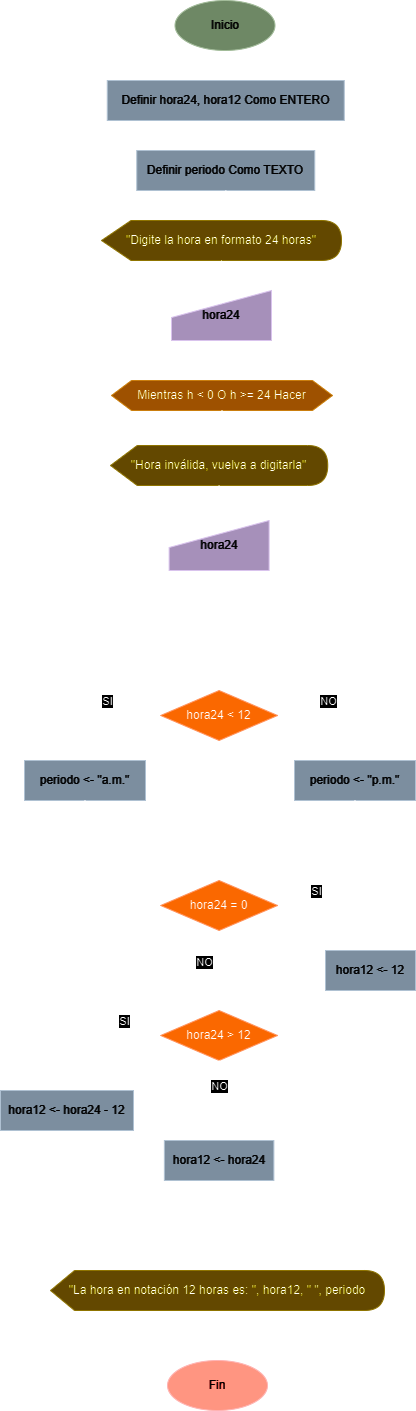

The diagram above was exported from draw.io. Its source (the exported page's mxGraphModel, read from the mxfile embedded in the PNG):
<mxGraphModel dx="1434" dy="778" grid="1" gridSize="10" guides="1" tooltips="1" connect="1" arrows="1" fold="1" page="1" pageScale="1" pageWidth="827" pageHeight="1169" math="0" shadow="0">
  <root>
    <mxCell id="WIyWlLk6GJQsqaUBKTNV-0" />
    <mxCell id="WIyWlLk6GJQsqaUBKTNV-1" parent="WIyWlLk6GJQsqaUBKTNV-0" />
    <mxCell id="Bq5ufTJWyIu3qPoHlMp0-13" value="" style="edgeStyle=orthogonalEdgeStyle;rounded=1;orthogonalLoop=1;jettySize=auto;html=1;endArrow=block;endFill=0;curved=0;" parent="WIyWlLk6GJQsqaUBKTNV-1" source="6T0aPnABVwvJQh0GG2uM-1" target="Bq5ufTJWyIu3qPoHlMp0-0" edge="1">
      <mxGeometry relative="1" as="geometry" />
    </mxCell>
    <mxCell id="6T0aPnABVwvJQh0GG2uM-1" value="Inicio" style="ellipse;whiteSpace=wrap;html=1;fillColor=#6d8764;fontColor=#ffffff;strokeColor=#3A5431;" parent="WIyWlLk6GJQsqaUBKTNV-1" vertex="1">
      <mxGeometry x="334.5" width="100" height="50" as="geometry" />
    </mxCell>
    <mxCell id="7Qf4hZECQGDTiLHNzmOI-1" value="&quot;Digite la hora en formato 24 horas&quot;" style="shape=display;whiteSpace=wrap;html=1;size=0.12291666666666666;fillColor=#e3c800;fontColor=#000000;strokeColor=#B09500;" parent="WIyWlLk6GJQsqaUBKTNV-1" vertex="1">
      <mxGeometry x="261" y="220" width="240" height="40" as="geometry" />
    </mxCell>
    <mxCell id="MgOIv0hci215ow9RauqZ-2" style="edgeStyle=orthogonalEdgeStyle;rounded=1;orthogonalLoop=1;jettySize=auto;html=1;entryX=0.5;entryY=0;entryDx=0;entryDy=0;endArrow=block;endFill=0;curved=0;" parent="WIyWlLk6GJQsqaUBKTNV-1" source="Bq5ufTJWyIu3qPoHlMp0-0" target="MgOIv0hci215ow9RauqZ-0" edge="1">
      <mxGeometry relative="1" as="geometry" />
    </mxCell>
    <mxCell id="Bq5ufTJWyIu3qPoHlMp0-0" value="Definir hora24, hora12 Como ENTERO" style="rounded=0;whiteSpace=wrap;html=1;fillColor=#647687;fontColor=#ffffff;strokeColor=#314354;" parent="WIyWlLk6GJQsqaUBKTNV-1" vertex="1">
      <mxGeometry x="266.76" y="80" width="237" height="40" as="geometry" />
    </mxCell>
    <mxCell id="929DOyBHeLOXPyP55CXc-21" style="edgeStyle=orthogonalEdgeStyle;rounded=1;orthogonalLoop=1;jettySize=auto;html=1;endArrow=block;endFill=0;entryX=0.5;entryY=0;entryDx=0;entryDy=0;entryPerimeter=0;curved=0;" parent="WIyWlLk6GJQsqaUBKTNV-1" source="Bq5ufTJWyIu3qPoHlMp0-5" target="m0Dtx5eAnxTEBOu29LAa-9" edge="1">
      <mxGeometry relative="1" as="geometry">
        <mxPoint x="494" y="760" as="targetPoint" />
        <Array as="points">
          <mxPoint x="564" y="395" />
          <mxPoint x="564" y="650" />
          <mxPoint x="379" y="650" />
        </Array>
      </mxGeometry>
    </mxCell>
    <mxCell id="Bq5ufTJWyIu3qPoHlMp0-5" value="Mientras&amp;nbsp;h &amp;lt; 0 O h &amp;gt;= 24 Hacer" style="shape=hexagon;perimeter=hexagonPerimeter2;whiteSpace=wrap;html=1;size=0.09049773755656108;fillColor=#f0a30a;fontColor=#000000;strokeColor=#BD7000;" parent="WIyWlLk6GJQsqaUBKTNV-1" vertex="1">
      <mxGeometry x="271" y="380" width="221" height="30" as="geometry" />
    </mxCell>
    <mxCell id="MgOIv0hci215ow9RauqZ-0" value="Definir periodo Como TEXTO" style="rounded=0;whiteSpace=wrap;html=1;fillColor=#647687;fontColor=#ffffff;strokeColor=#314354;" parent="WIyWlLk6GJQsqaUBKTNV-1" vertex="1">
      <mxGeometry x="296.26" y="150" width="178" height="40" as="geometry" />
    </mxCell>
    <mxCell id="929DOyBHeLOXPyP55CXc-17" style="edgeStyle=orthogonalEdgeStyle;rounded=1;orthogonalLoop=1;jettySize=auto;html=1;entryX=0;entryY=0.5;entryDx=0;entryDy=0;endArrow=block;endFill=0;exitX=0.5;exitY=1;exitDx=0;exitDy=0;curved=0;" parent="WIyWlLk6GJQsqaUBKTNV-1" target="Bq5ufTJWyIu3qPoHlMp0-5" edge="1" source="m0Dtx5eAnxTEBOu29LAa-6">
      <mxGeometry relative="1" as="geometry">
        <mxPoint x="374" y="960" as="sourcePoint" />
        <Array as="points">
          <mxPoint x="379" y="620" />
          <mxPoint x="204" y="620" />
          <mxPoint x="204" y="395" />
        </Array>
      </mxGeometry>
    </mxCell>
    <mxCell id="m0Dtx5eAnxTEBOu29LAa-5" style="edgeStyle=orthogonalEdgeStyle;rounded=1;orthogonalLoop=1;jettySize=auto;html=1;endArrow=block;endFill=0;curved=0;" edge="1" parent="WIyWlLk6GJQsqaUBKTNV-1" source="m0Dtx5eAnxTEBOu29LAa-0" target="Bq5ufTJWyIu3qPoHlMp0-5">
      <mxGeometry relative="1" as="geometry" />
    </mxCell>
    <mxCell id="m0Dtx5eAnxTEBOu29LAa-0" value="hora24" style="html=1;strokeWidth=1;shape=manualInput;whiteSpace=wrap;rounded=1;size=27;arcSize=0;fillColor=#76608a;fontColor=#ffffff;strokeColor=#432D57;" vertex="1" parent="WIyWlLk6GJQsqaUBKTNV-1">
      <mxGeometry x="331" y="290" width="100" height="50" as="geometry" />
    </mxCell>
    <mxCell id="m0Dtx5eAnxTEBOu29LAa-1" value="&quot;Hora inválida, vuelva a digitarla&quot;" style="shape=display;whiteSpace=wrap;html=1;size=0.12291666666666666;fillColor=#e3c800;fontColor=#000000;strokeColor=#B09500;" vertex="1" parent="WIyWlLk6GJQsqaUBKTNV-1">
      <mxGeometry x="270" y="445" width="217.24" height="40" as="geometry" />
    </mxCell>
    <mxCell id="m0Dtx5eAnxTEBOu29LAa-2" style="edgeStyle=orthogonalEdgeStyle;rounded=1;orthogonalLoop=1;jettySize=auto;html=1;entryX=0;entryY=0;entryDx=111.97120833333334;entryDy=0;entryPerimeter=0;endArrow=block;endFill=0;curved=0;" edge="1" parent="WIyWlLk6GJQsqaUBKTNV-1" source="Bq5ufTJWyIu3qPoHlMp0-5" target="m0Dtx5eAnxTEBOu29LAa-1">
      <mxGeometry relative="1" as="geometry" />
    </mxCell>
    <mxCell id="m0Dtx5eAnxTEBOu29LAa-3" style="edgeStyle=orthogonalEdgeStyle;rounded=1;orthogonalLoop=1;jettySize=auto;html=1;entryX=0;entryY=0;entryDx=124.75;entryDy=0;entryPerimeter=0;endArrow=block;endFill=0;curved=0;" edge="1" parent="WIyWlLk6GJQsqaUBKTNV-1" source="MgOIv0hci215ow9RauqZ-0" target="7Qf4hZECQGDTiLHNzmOI-1">
      <mxGeometry relative="1" as="geometry" />
    </mxCell>
    <mxCell id="m0Dtx5eAnxTEBOu29LAa-4" style="edgeStyle=orthogonalEdgeStyle;rounded=1;orthogonalLoop=1;jettySize=auto;html=1;entryX=0.501;entryY=0.274;entryDx=0;entryDy=0;entryPerimeter=0;endArrow=block;endFill=0;curved=0;" edge="1" parent="WIyWlLk6GJQsqaUBKTNV-1" source="7Qf4hZECQGDTiLHNzmOI-1" target="m0Dtx5eAnxTEBOu29LAa-0">
      <mxGeometry relative="1" as="geometry" />
    </mxCell>
    <mxCell id="m0Dtx5eAnxTEBOu29LAa-6" value="hora24" style="html=1;strokeWidth=1;shape=manualInput;whiteSpace=wrap;rounded=1;size=27;arcSize=0;fillColor=#76608a;fontColor=#ffffff;strokeColor=#432D57;" vertex="1" parent="WIyWlLk6GJQsqaUBKTNV-1">
      <mxGeometry x="328.62" y="520" width="100" height="50" as="geometry" />
    </mxCell>
    <mxCell id="m0Dtx5eAnxTEBOu29LAa-7" style="edgeStyle=orthogonalEdgeStyle;rounded=1;orthogonalLoop=1;jettySize=auto;html=1;entryX=0.5;entryY=0.257;entryDx=0;entryDy=0;entryPerimeter=0;endArrow=block;endFill=0;curved=0;" edge="1" parent="WIyWlLk6GJQsqaUBKTNV-1" source="m0Dtx5eAnxTEBOu29LAa-1" target="m0Dtx5eAnxTEBOu29LAa-6">
      <mxGeometry relative="1" as="geometry">
        <mxPoint x="382" y="530" as="targetPoint" />
      </mxGeometry>
    </mxCell>
    <mxCell id="m0Dtx5eAnxTEBOu29LAa-12" style="edgeStyle=orthogonalEdgeStyle;rounded=1;orthogonalLoop=1;jettySize=auto;html=1;entryX=0.5;entryY=0;entryDx=0;entryDy=0;curved=0;endArrow=block;endFill=0;" edge="1" parent="WIyWlLk6GJQsqaUBKTNV-1" source="m0Dtx5eAnxTEBOu29LAa-9" target="m0Dtx5eAnxTEBOu29LAa-10">
      <mxGeometry relative="1" as="geometry" />
    </mxCell>
    <mxCell id="m0Dtx5eAnxTEBOu29LAa-14" value="SI" style="edgeLabel;html=1;align=center;verticalAlign=middle;resizable=0;points=[];" vertex="1" connectable="0" parent="m0Dtx5eAnxTEBOu29LAa-12">
      <mxGeometry x="-0.1244" relative="1" as="geometry">
        <mxPoint x="-1" y="-15" as="offset" />
      </mxGeometry>
    </mxCell>
    <mxCell id="m0Dtx5eAnxTEBOu29LAa-13" style="edgeStyle=orthogonalEdgeStyle;rounded=1;orthogonalLoop=1;jettySize=auto;html=1;entryX=0.5;entryY=0;entryDx=0;entryDy=0;curved=0;endArrow=block;endFill=0;" edge="1" parent="WIyWlLk6GJQsqaUBKTNV-1" source="m0Dtx5eAnxTEBOu29LAa-9" target="m0Dtx5eAnxTEBOu29LAa-11">
      <mxGeometry relative="1" as="geometry" />
    </mxCell>
    <mxCell id="m0Dtx5eAnxTEBOu29LAa-15" value="NO" style="edgeLabel;html=1;align=center;verticalAlign=middle;resizable=0;points=[];" vertex="1" connectable="0" parent="m0Dtx5eAnxTEBOu29LAa-13">
      <mxGeometry x="-0.2607" y="-4" relative="1" as="geometry">
        <mxPoint x="5" y="-19" as="offset" />
      </mxGeometry>
    </mxCell>
    <mxCell id="m0Dtx5eAnxTEBOu29LAa-9" value="hora24 &amp;lt; 12" style="strokeWidth=1;html=1;shape=mxgraph.flowchart.decision;whiteSpace=wrap;fillColor=#fa6800;fontColor=#000000;strokeColor=#C73500;" vertex="1" parent="WIyWlLk6GJQsqaUBKTNV-1">
      <mxGeometry x="320.16" y="690" width="116.92" height="50" as="geometry" />
    </mxCell>
    <mxCell id="m0Dtx5eAnxTEBOu29LAa-10" value="periodo &amp;lt;- &quot;a.m.&quot;" style="rounded=0;whiteSpace=wrap;html=1;fillColor=#647687;fontColor=#ffffff;strokeColor=#314354;" vertex="1" parent="WIyWlLk6GJQsqaUBKTNV-1">
      <mxGeometry x="184" y="760" width="121" height="40" as="geometry" />
    </mxCell>
    <mxCell id="m0Dtx5eAnxTEBOu29LAa-11" value="periodo &amp;lt;- &quot;p.m.&quot;" style="rounded=0;whiteSpace=wrap;html=1;fillColor=#647687;fontColor=#ffffff;strokeColor=#314354;" vertex="1" parent="WIyWlLk6GJQsqaUBKTNV-1">
      <mxGeometry x="454" y="760" width="121" height="40" as="geometry" />
    </mxCell>
    <mxCell id="m0Dtx5eAnxTEBOu29LAa-21" style="edgeStyle=orthogonalEdgeStyle;rounded=1;orthogonalLoop=1;jettySize=auto;html=1;endArrow=block;endFill=0;curved=0;" edge="1" parent="WIyWlLk6GJQsqaUBKTNV-1" source="m0Dtx5eAnxTEBOu29LAa-16" target="m0Dtx5eAnxTEBOu29LAa-20">
      <mxGeometry relative="1" as="geometry" />
    </mxCell>
    <mxCell id="m0Dtx5eAnxTEBOu29LAa-32" value="NO" style="edgeLabel;html=1;align=center;verticalAlign=middle;resizable=0;points=[];" vertex="1" connectable="0" parent="m0Dtx5eAnxTEBOu29LAa-21">
      <mxGeometry x="-0.5125" relative="1" as="geometry">
        <mxPoint x="-15" y="11" as="offset" />
      </mxGeometry>
    </mxCell>
    <mxCell id="m0Dtx5eAnxTEBOu29LAa-22" style="edgeStyle=orthogonalEdgeStyle;rounded=1;orthogonalLoop=1;jettySize=auto;html=1;curved=0;endArrow=block;endFill=0;" edge="1" parent="WIyWlLk6GJQsqaUBKTNV-1" source="m0Dtx5eAnxTEBOu29LAa-16" target="m0Dtx5eAnxTEBOu29LAa-19">
      <mxGeometry relative="1" as="geometry" />
    </mxCell>
    <mxCell id="m0Dtx5eAnxTEBOu29LAa-35" value="SI" style="edgeLabel;html=1;align=center;verticalAlign=middle;resizable=0;points=[];" vertex="1" connectable="0" parent="m0Dtx5eAnxTEBOu29LAa-22">
      <mxGeometry x="-0.513" relative="1" as="geometry">
        <mxPoint x="4" y="-15" as="offset" />
      </mxGeometry>
    </mxCell>
    <mxCell id="m0Dtx5eAnxTEBOu29LAa-16" value="hora24 = 0" style="strokeWidth=1;html=1;shape=mxgraph.flowchart.decision;whiteSpace=wrap;fillColor=#fa6800;fontColor=#000000;strokeColor=#C73500;" vertex="1" parent="WIyWlLk6GJQsqaUBKTNV-1">
      <mxGeometry x="320.16" y="880" width="116.92" height="50" as="geometry" />
    </mxCell>
    <mxCell id="m0Dtx5eAnxTEBOu29LAa-17" style="edgeStyle=orthogonalEdgeStyle;rounded=1;orthogonalLoop=1;jettySize=auto;html=1;entryX=0.5;entryY=0;entryDx=0;entryDy=0;entryPerimeter=0;curved=0;endArrow=block;endFill=0;" edge="1" parent="WIyWlLk6GJQsqaUBKTNV-1" source="m0Dtx5eAnxTEBOu29LAa-10" target="m0Dtx5eAnxTEBOu29LAa-16">
      <mxGeometry relative="1" as="geometry">
        <Array as="points">
          <mxPoint x="245" y="840" />
          <mxPoint x="379" y="840" />
        </Array>
      </mxGeometry>
    </mxCell>
    <mxCell id="m0Dtx5eAnxTEBOu29LAa-18" style="edgeStyle=orthogonalEdgeStyle;rounded=1;orthogonalLoop=1;jettySize=auto;html=1;endArrow=none;endFill=0;curved=0;" edge="1" parent="WIyWlLk6GJQsqaUBKTNV-1" source="m0Dtx5eAnxTEBOu29LAa-11">
      <mxGeometry relative="1" as="geometry">
        <mxPoint x="379" y="850" as="targetPoint" />
        <Array as="points">
          <mxPoint x="514" y="840" />
          <mxPoint x="380" y="840" />
          <mxPoint x="380" y="850" />
        </Array>
      </mxGeometry>
    </mxCell>
    <mxCell id="m0Dtx5eAnxTEBOu29LAa-28" style="edgeStyle=orthogonalEdgeStyle;rounded=1;orthogonalLoop=1;jettySize=auto;html=1;endArrow=none;endFill=0;curved=0;" edge="1" parent="WIyWlLk6GJQsqaUBKTNV-1" source="m0Dtx5eAnxTEBOu29LAa-19">
      <mxGeometry relative="1" as="geometry">
        <mxPoint x="379" y="1230" as="targetPoint" />
        <Array as="points">
          <mxPoint x="530" y="1230" />
        </Array>
      </mxGeometry>
    </mxCell>
    <mxCell id="m0Dtx5eAnxTEBOu29LAa-19" value="hora12 &amp;lt;- 12" style="rounded=0;whiteSpace=wrap;html=1;fillColor=#647687;fontColor=#ffffff;strokeColor=#314354;" vertex="1" parent="WIyWlLk6GJQsqaUBKTNV-1">
      <mxGeometry x="485" y="950" width="90" height="40" as="geometry" />
    </mxCell>
    <mxCell id="m0Dtx5eAnxTEBOu29LAa-30" style="edgeStyle=orthogonalEdgeStyle;rounded=1;orthogonalLoop=1;jettySize=auto;html=1;entryX=0.5;entryY=0;entryDx=0;entryDy=0;curved=0;endArrow=block;endFill=0;" edge="1" parent="WIyWlLk6GJQsqaUBKTNV-1" source="m0Dtx5eAnxTEBOu29LAa-20" target="m0Dtx5eAnxTEBOu29LAa-29">
      <mxGeometry relative="1" as="geometry" />
    </mxCell>
    <mxCell id="m0Dtx5eAnxTEBOu29LAa-36" value="SI" style="edgeLabel;html=1;align=center;verticalAlign=middle;resizable=0;points=[];" vertex="1" connectable="0" parent="m0Dtx5eAnxTEBOu29LAa-30">
      <mxGeometry x="-0.3475" y="3" relative="1" as="geometry">
        <mxPoint x="12" y="-18" as="offset" />
      </mxGeometry>
    </mxCell>
    <mxCell id="m0Dtx5eAnxTEBOu29LAa-20" value="hora24 &amp;gt; 12" style="strokeWidth=1;html=1;shape=mxgraph.flowchart.decision;whiteSpace=wrap;fillColor=#fa6800;fontColor=#000000;strokeColor=#C73500;" vertex="1" parent="WIyWlLk6GJQsqaUBKTNV-1">
      <mxGeometry x="320.16" y="1010" width="116.92" height="50" as="geometry" />
    </mxCell>
    <mxCell id="m0Dtx5eAnxTEBOu29LAa-25" style="edgeStyle=orthogonalEdgeStyle;rounded=1;orthogonalLoop=1;jettySize=auto;html=1;entryX=0.5;entryY=0;entryDx=0;entryDy=0;entryPerimeter=0;curved=0;endArrow=block;endFill=0;" edge="1" parent="WIyWlLk6GJQsqaUBKTNV-1" source="m0Dtx5eAnxTEBOu29LAa-20">
      <mxGeometry relative="1" as="geometry">
        <mxPoint x="378.6200000000001" y="1140" as="targetPoint" />
      </mxGeometry>
    </mxCell>
    <mxCell id="m0Dtx5eAnxTEBOu29LAa-33" value="NO" style="edgeLabel;html=1;align=center;verticalAlign=middle;resizable=0;points=[];" vertex="1" connectable="0" parent="m0Dtx5eAnxTEBOu29LAa-25">
      <mxGeometry x="-0.3673" relative="1" as="geometry">
        <mxPoint as="offset" />
      </mxGeometry>
    </mxCell>
    <mxCell id="m0Dtx5eAnxTEBOu29LAa-39" style="edgeStyle=orthogonalEdgeStyle;rounded=0;orthogonalLoop=1;jettySize=auto;html=1;entryX=0.5;entryY=0;entryDx=0;entryDy=0;endArrow=block;endFill=0;" edge="1" parent="WIyWlLk6GJQsqaUBKTNV-1" source="m0Dtx5eAnxTEBOu29LAa-26" target="m0Dtx5eAnxTEBOu29LAa-38">
      <mxGeometry relative="1" as="geometry" />
    </mxCell>
    <mxCell id="m0Dtx5eAnxTEBOu29LAa-26" value="&quot;La hora en notación 12 horas es: &quot;, hora12, &quot; &quot;, periodo" style="shape=display;whiteSpace=wrap;html=1;size=0.0718562874251497;fillColor=#e3c800;fontColor=#000000;strokeColor=#B09500;" vertex="1" parent="WIyWlLk6GJQsqaUBKTNV-1">
      <mxGeometry x="210" y="1270" width="334" height="40" as="geometry" />
    </mxCell>
    <mxCell id="m0Dtx5eAnxTEBOu29LAa-27" style="edgeStyle=orthogonalEdgeStyle;rounded=1;orthogonalLoop=1;jettySize=auto;html=1;entryX=0;entryY=0;entryDx=169;entryDy=0;entryPerimeter=0;exitX=0.5;exitY=1;exitDx=0;exitDy=0;curved=0;endArrow=block;endFill=0;" edge="1" parent="WIyWlLk6GJQsqaUBKTNV-1" source="m0Dtx5eAnxTEBOu29LAa-34" target="m0Dtx5eAnxTEBOu29LAa-26">
      <mxGeometry relative="1" as="geometry">
        <mxPoint x="378.66666666666674" y="1190" as="sourcePoint" />
      </mxGeometry>
    </mxCell>
    <mxCell id="m0Dtx5eAnxTEBOu29LAa-31" style="edgeStyle=orthogonalEdgeStyle;rounded=1;orthogonalLoop=1;jettySize=auto;html=1;endArrow=none;endFill=0;curved=0;" edge="1" parent="WIyWlLk6GJQsqaUBKTNV-1" source="m0Dtx5eAnxTEBOu29LAa-29">
      <mxGeometry relative="1" as="geometry">
        <mxPoint x="384" y="1230" as="targetPoint" />
        <Array as="points">
          <mxPoint x="226" y="1230" />
        </Array>
      </mxGeometry>
    </mxCell>
    <mxCell id="m0Dtx5eAnxTEBOu29LAa-29" value="hora12 &amp;lt;- hora24 - 12" style="rounded=0;whiteSpace=wrap;html=1;fillColor=#647687;fontColor=#ffffff;strokeColor=#314354;" vertex="1" parent="WIyWlLk6GJQsqaUBKTNV-1">
      <mxGeometry x="160" y="1090" width="133" height="40" as="geometry" />
    </mxCell>
    <mxCell id="m0Dtx5eAnxTEBOu29LAa-34" value="hora12 &amp;lt;- hora24" style="rounded=0;whiteSpace=wrap;html=1;fillColor=#647687;fontColor=#ffffff;strokeColor=#314354;" vertex="1" parent="WIyWlLk6GJQsqaUBKTNV-1">
      <mxGeometry x="323.87" y="1140" width="109.5" height="40" as="geometry" />
    </mxCell>
    <mxCell id="m0Dtx5eAnxTEBOu29LAa-38" value="Fin" style="ellipse;whiteSpace=wrap;html=1;fillColor=#e51400;fontColor=#ffffff;strokeColor=#B20000;" vertex="1" parent="WIyWlLk6GJQsqaUBKTNV-1">
      <mxGeometry x="327" y="1360" width="100" height="50" as="geometry" />
    </mxCell>
  </root>
</mxGraphModel>